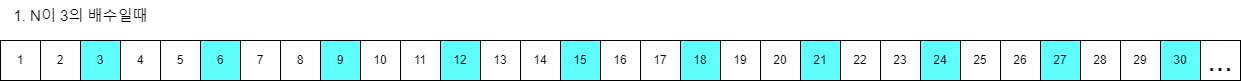

The diagram above was exported from draw.io. Its source (the exported page's mxGraphModel, read from the mxfile embedded in the PNG):
<mxGraphModel dx="2390" dy="1243" grid="0" gridSize="10" guides="1" tooltips="1" connect="1" arrows="1" fold="1" page="1" pageScale="1" pageWidth="1654" pageHeight="2336" math="0" shadow="0">
  <root>
    <mxCell id="0" />
    <mxCell id="1" parent="0" />
    <mxCell id="OU4APc942F1mQDzi0YaH-1" value="2" style="rounded=0;whiteSpace=wrap;html=1;" vertex="1" parent="1">
      <mxGeometry x="240" y="320" width="40" height="40" as="geometry" />
    </mxCell>
    <mxCell id="OU4APc942F1mQDzi0YaH-2" value="3" style="rounded=0;whiteSpace=wrap;html=1;fillColor=#60ffff;" vertex="1" parent="1">
      <mxGeometry x="280" y="320" width="40" height="40" as="geometry" />
    </mxCell>
    <mxCell id="OU4APc942F1mQDzi0YaH-3" value="4" style="rounded=0;whiteSpace=wrap;html=1;" vertex="1" parent="1">
      <mxGeometry x="320" y="320" width="40" height="40" as="geometry" />
    </mxCell>
    <mxCell id="OU4APc942F1mQDzi0YaH-4" value="1" style="rounded=0;whiteSpace=wrap;html=1;" vertex="1" parent="1">
      <mxGeometry x="200" y="320" width="40" height="40" as="geometry" />
    </mxCell>
    <mxCell id="OU4APc942F1mQDzi0YaH-5" value="5" style="rounded=0;whiteSpace=wrap;html=1;" vertex="1" parent="1">
      <mxGeometry x="360" y="320" width="40" height="40" as="geometry" />
    </mxCell>
    <mxCell id="OU4APc942F1mQDzi0YaH-6" value="6" style="rounded=0;whiteSpace=wrap;html=1;fillColor=#5fffff;" vertex="1" parent="1">
      <mxGeometry x="400" y="320" width="40" height="40" as="geometry" />
    </mxCell>
    <mxCell id="OU4APc942F1mQDzi0YaH-7" value="7" style="rounded=0;whiteSpace=wrap;html=1;" vertex="1" parent="1">
      <mxGeometry x="440" y="320" width="40" height="40" as="geometry" />
    </mxCell>
    <mxCell id="OU4APc942F1mQDzi0YaH-8" value="8" style="rounded=0;whiteSpace=wrap;html=1;" vertex="1" parent="1">
      <mxGeometry x="480" y="320" width="40" height="40" as="geometry" />
    </mxCell>
    <mxCell id="OU4APc942F1mQDzi0YaH-9" value="9" style="rounded=0;whiteSpace=wrap;html=1;fillColor=#5fffff;" vertex="1" parent="1">
      <mxGeometry x="520" y="320" width="40" height="40" as="geometry" />
    </mxCell>
    <mxCell id="OU4APc942F1mQDzi0YaH-10" value="10" style="rounded=0;whiteSpace=wrap;html=1;" vertex="1" parent="1">
      <mxGeometry x="560" y="320" width="40" height="40" as="geometry" />
    </mxCell>
    <mxCell id="OU4APc942F1mQDzi0YaH-11" value="11" style="rounded=0;whiteSpace=wrap;html=1;" vertex="1" parent="1">
      <mxGeometry x="600" y="320" width="40" height="40" as="geometry" />
    </mxCell>
    <mxCell id="OU4APc942F1mQDzi0YaH-12" value="12" style="rounded=0;whiteSpace=wrap;html=1;fillColor=#5fffff;" vertex="1" parent="1">
      <mxGeometry x="640" y="320" width="40" height="40" as="geometry" />
    </mxCell>
    <mxCell id="OU4APc942F1mQDzi0YaH-13" value="13" style="rounded=0;whiteSpace=wrap;html=1;" vertex="1" parent="1">
      <mxGeometry x="680" y="320" width="40" height="40" as="geometry" />
    </mxCell>
    <mxCell id="OU4APc942F1mQDzi0YaH-14" value="14" style="rounded=0;whiteSpace=wrap;html=1;" vertex="1" parent="1">
      <mxGeometry x="720" y="320" width="40" height="40" as="geometry" />
    </mxCell>
    <mxCell id="OU4APc942F1mQDzi0YaH-15" value="15" style="rounded=0;whiteSpace=wrap;html=1;fillColor=#5fffff;" vertex="1" parent="1">
      <mxGeometry x="760" y="320" width="40" height="40" as="geometry" />
    </mxCell>
    <mxCell id="OU4APc942F1mQDzi0YaH-16" value="16" style="rounded=0;whiteSpace=wrap;html=1;" vertex="1" parent="1">
      <mxGeometry x="800" y="320" width="40" height="40" as="geometry" />
    </mxCell>
    <mxCell id="OU4APc942F1mQDzi0YaH-17" value="17" style="rounded=0;whiteSpace=wrap;html=1;" vertex="1" parent="1">
      <mxGeometry x="840" y="320" width="40" height="40" as="geometry" />
    </mxCell>
    <mxCell id="OU4APc942F1mQDzi0YaH-18" value="18" style="rounded=0;whiteSpace=wrap;html=1;fillColor=#5fffff;" vertex="1" parent="1">
      <mxGeometry x="880" y="320" width="40" height="40" as="geometry" />
    </mxCell>
    <mxCell id="OU4APc942F1mQDzi0YaH-19" value="&lt;span style=&quot;font-size: 12px;&quot;&gt;19&lt;/span&gt;" style="rounded=0;whiteSpace=wrap;html=1;fontSize=12;verticalAlign=middle;" vertex="1" parent="1">
      <mxGeometry x="920" y="320" width="40" height="40" as="geometry" />
    </mxCell>
    <mxCell id="OU4APc942F1mQDzi0YaH-20" value="23" style="rounded=0;whiteSpace=wrap;html=1;fontSize=12;verticalAlign=middle;" vertex="1" parent="1">
      <mxGeometry x="1080" y="320" width="40" height="40" as="geometry" />
    </mxCell>
    <mxCell id="OU4APc942F1mQDzi0YaH-21" value="24" style="rounded=0;whiteSpace=wrap;html=1;fontSize=12;verticalAlign=middle;fillColor=#5fffff;" vertex="1" parent="1">
      <mxGeometry x="1120" y="320" width="40" height="40" as="geometry" />
    </mxCell>
    <mxCell id="OU4APc942F1mQDzi0YaH-22" value="25" style="rounded=0;whiteSpace=wrap;html=1;fontSize=12;verticalAlign=middle;" vertex="1" parent="1">
      <mxGeometry x="1160" y="320" width="40" height="40" as="geometry" />
    </mxCell>
    <mxCell id="OU4APc942F1mQDzi0YaH-23" value="26" style="rounded=0;whiteSpace=wrap;html=1;fontSize=12;verticalAlign=middle;" vertex="1" parent="1">
      <mxGeometry x="1200" y="320" width="40" height="40" as="geometry" />
    </mxCell>
    <mxCell id="OU4APc942F1mQDzi0YaH-24" value="27" style="rounded=0;whiteSpace=wrap;html=1;fontSize=12;verticalAlign=middle;fillColor=#5fffff;" vertex="1" parent="1">
      <mxGeometry x="1240" y="320" width="40" height="40" as="geometry" />
    </mxCell>
    <mxCell id="OU4APc942F1mQDzi0YaH-25" value="28" style="rounded=0;whiteSpace=wrap;html=1;fontSize=12;verticalAlign=middle;" vertex="1" parent="1">
      <mxGeometry x="1280" y="320" width="40" height="40" as="geometry" />
    </mxCell>
    <mxCell id="OU4APc942F1mQDzi0YaH-26" value="29" style="rounded=0;whiteSpace=wrap;html=1;fontSize=12;verticalAlign=middle;" vertex="1" parent="1">
      <mxGeometry x="1320" y="320" width="40" height="40" as="geometry" />
    </mxCell>
    <mxCell id="OU4APc942F1mQDzi0YaH-27" value="30" style="rounded=0;whiteSpace=wrap;html=1;fontSize=12;verticalAlign=middle;fillColor=#5fffff;" vertex="1" parent="1">
      <mxGeometry x="1360" y="320" width="40" height="40" as="geometry" />
    </mxCell>
    <mxCell id="OU4APc942F1mQDzi0YaH-28" value="..." style="rounded=0;whiteSpace=wrap;html=1;fontSize=30;verticalAlign=middle;" vertex="1" parent="1">
      <mxGeometry x="1400" y="320" width="40" height="40" as="geometry" />
    </mxCell>
    <mxCell id="OU4APc942F1mQDzi0YaH-29" value="22" style="rounded=0;whiteSpace=wrap;html=1;fontSize=12;verticalAlign=middle;" vertex="1" parent="1">
      <mxGeometry x="1040" y="320" width="40" height="40" as="geometry" />
    </mxCell>
    <mxCell id="OU4APc942F1mQDzi0YaH-30" value="21" style="rounded=0;whiteSpace=wrap;html=1;fontSize=12;verticalAlign=middle;fillColor=#5fffff;" vertex="1" parent="1">
      <mxGeometry x="1000" y="320" width="40" height="40" as="geometry" />
    </mxCell>
    <mxCell id="OU4APc942F1mQDzi0YaH-31" value="20" style="rounded=0;whiteSpace=wrap;html=1;fontSize=12;verticalAlign=middle;" vertex="1" parent="1">
      <mxGeometry x="960" y="320" width="40" height="40" as="geometry" />
    </mxCell>
    <mxCell id="OU4APc942F1mQDzi0YaH-32" value="1. N이 3의 배수일때" style="text;html=1;align=center;verticalAlign=middle;resizable=0;points=[];autosize=1;strokeColor=none;fillColor=none;fontSize=15;" vertex="1" parent="1">
      <mxGeometry x="200" y="280" width="160" height="30" as="geometry" />
    </mxCell>
  </root>
</mxGraphModel>